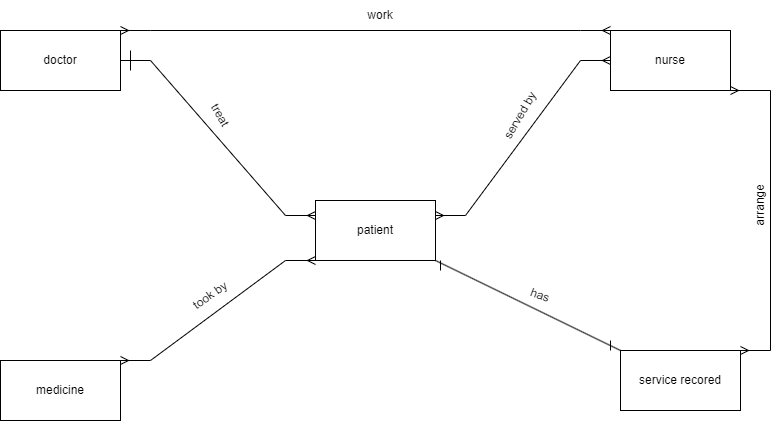

The diagram above was exported from draw.io. Its source (the exported page's mxGraphModel, read from the mxfile embedded in the PNG):
<mxGraphModel dx="1110" dy="631" grid="1" gridSize="10" guides="1" tooltips="1" connect="1" arrows="1" fold="1" page="1" pageScale="1" pageWidth="850" pageHeight="1100" math="0" shadow="0">
  <root>
    <mxCell id="0" />
    <mxCell id="1" parent="0" />
    <mxCell id="GvPBDBE2x_RDe7g3fnex-1" value="nurse" style="rounded=0;whiteSpace=wrap;html=1;" vertex="1" parent="1">
      <mxGeometry x="660" y="190" width="120" height="60" as="geometry" />
    </mxCell>
    <mxCell id="GvPBDBE2x_RDe7g3fnex-2" value="doctor" style="rounded=0;whiteSpace=wrap;html=1;" vertex="1" parent="1">
      <mxGeometry x="50" y="190" width="120" height="60" as="geometry" />
    </mxCell>
    <mxCell id="GvPBDBE2x_RDe7g3fnex-3" value="service recored" style="rounded=0;whiteSpace=wrap;html=1;" vertex="1" parent="1">
      <mxGeometry x="670" y="510" width="120" height="60" as="geometry" />
    </mxCell>
    <mxCell id="GvPBDBE2x_RDe7g3fnex-4" value="medicine" style="rounded=0;whiteSpace=wrap;html=1;" vertex="1" parent="1">
      <mxGeometry x="50" y="520" width="120" height="60" as="geometry" />
    </mxCell>
    <mxCell id="GvPBDBE2x_RDe7g3fnex-5" value="patient" style="rounded=0;whiteSpace=wrap;html=1;" vertex="1" parent="1">
      <mxGeometry x="365" y="360" width="120" height="60" as="geometry" />
    </mxCell>
    <mxCell id="GvPBDBE2x_RDe7g3fnex-7" value="" style="edgeStyle=entityRelationEdgeStyle;fontSize=12;html=1;endArrow=ERmany;rounded=0;exitX=1;exitY=0.5;exitDx=0;exitDy=0;entryX=0;entryY=0.25;entryDx=0;entryDy=0;" edge="1" parent="1" source="GvPBDBE2x_RDe7g3fnex-2" target="GvPBDBE2x_RDe7g3fnex-5">
      <mxGeometry width="100" height="100" relative="1" as="geometry">
        <mxPoint x="370" y="410" as="sourcePoint" />
        <mxPoint x="470" y="310" as="targetPoint" />
      </mxGeometry>
    </mxCell>
    <mxCell id="GvPBDBE2x_RDe7g3fnex-8" value="" style="edgeStyle=entityRelationEdgeStyle;fontSize=12;html=1;endArrow=ERmany;startArrow=ERmany;rounded=0;entryX=0;entryY=0.5;entryDx=0;entryDy=0;exitX=1;exitY=0.25;exitDx=0;exitDy=0;" edge="1" parent="1" source="GvPBDBE2x_RDe7g3fnex-5" target="GvPBDBE2x_RDe7g3fnex-1">
      <mxGeometry width="100" height="100" relative="1" as="geometry">
        <mxPoint x="370" y="410" as="sourcePoint" />
        <mxPoint x="470" y="310" as="targetPoint" />
      </mxGeometry>
    </mxCell>
    <mxCell id="GvPBDBE2x_RDe7g3fnex-9" value="" style="edgeStyle=entityRelationEdgeStyle;fontSize=12;html=1;endArrow=ERmany;startArrow=ERmany;rounded=0;exitX=1;exitY=0;exitDx=0;exitDy=0;entryX=0;entryY=0;entryDx=0;entryDy=0;" edge="1" parent="1" source="GvPBDBE2x_RDe7g3fnex-2" target="GvPBDBE2x_RDe7g3fnex-1">
      <mxGeometry width="100" height="100" relative="1" as="geometry">
        <mxPoint x="370" y="410" as="sourcePoint" />
        <mxPoint x="470" y="310" as="targetPoint" />
      </mxGeometry>
    </mxCell>
    <mxCell id="GvPBDBE2x_RDe7g3fnex-10" value="" style="edgeStyle=entityRelationEdgeStyle;fontSize=12;html=1;endArrow=ERmany;startArrow=ERmany;rounded=0;entryX=1;entryY=1;entryDx=0;entryDy=0;" edge="1" parent="1" target="GvPBDBE2x_RDe7g3fnex-1">
      <mxGeometry width="100" height="100" relative="1" as="geometry">
        <mxPoint x="790" y="510" as="sourcePoint" />
        <mxPoint x="470" y="310" as="targetPoint" />
      </mxGeometry>
    </mxCell>
    <mxCell id="GvPBDBE2x_RDe7g3fnex-11" value="" style="endArrow=none;html=1;rounded=0;exitX=1;exitY=1;exitDx=0;exitDy=0;entryX=0;entryY=0;entryDx=0;entryDy=0;" edge="1" parent="1" source="GvPBDBE2x_RDe7g3fnex-5" target="GvPBDBE2x_RDe7g3fnex-3">
      <mxGeometry width="50" height="50" relative="1" as="geometry">
        <mxPoint x="400" y="380" as="sourcePoint" />
        <mxPoint x="450" y="330" as="targetPoint" />
      </mxGeometry>
    </mxCell>
    <mxCell id="GvPBDBE2x_RDe7g3fnex-12" value="" style="edgeStyle=entityRelationEdgeStyle;fontSize=12;html=1;endArrow=ERmany;startArrow=ERmany;rounded=0;exitX=1;exitY=0;exitDx=0;exitDy=0;entryX=0;entryY=1;entryDx=0;entryDy=0;" edge="1" parent="1" source="GvPBDBE2x_RDe7g3fnex-4" target="GvPBDBE2x_RDe7g3fnex-5">
      <mxGeometry width="100" height="100" relative="1" as="geometry">
        <mxPoint x="370" y="410" as="sourcePoint" />
        <mxPoint x="470" y="310" as="targetPoint" />
      </mxGeometry>
    </mxCell>
    <mxCell id="GvPBDBE2x_RDe7g3fnex-14" value="" style="endArrow=none;html=1;rounded=0;" edge="1" parent="1">
      <mxGeometry width="50" height="50" relative="1" as="geometry">
        <mxPoint x="490" y="430" as="sourcePoint" />
        <mxPoint x="490" y="420" as="targetPoint" />
      </mxGeometry>
    </mxCell>
    <mxCell id="GvPBDBE2x_RDe7g3fnex-15" value="" style="endArrow=none;html=1;rounded=0;" edge="1" parent="1">
      <mxGeometry width="50" height="50" relative="1" as="geometry">
        <mxPoint x="660" y="510" as="sourcePoint" />
        <mxPoint x="660" y="500" as="targetPoint" />
      </mxGeometry>
    </mxCell>
    <mxCell id="GvPBDBE2x_RDe7g3fnex-16" value="" style="endArrow=none;html=1;rounded=0;" edge="1" parent="1">
      <mxGeometry width="50" height="50" relative="1" as="geometry">
        <mxPoint x="180" y="230" as="sourcePoint" />
        <mxPoint x="180" y="210" as="targetPoint" />
      </mxGeometry>
    </mxCell>
    <mxCell id="GvPBDBE2x_RDe7g3fnex-17" value="treat" style="text;html=1;strokeColor=none;fillColor=none;align=center;verticalAlign=middle;whiteSpace=wrap;rounded=0;rotation=60;" vertex="1" parent="1">
      <mxGeometry x="240" y="260" width="60" height="30" as="geometry" />
    </mxCell>
    <mxCell id="GvPBDBE2x_RDe7g3fnex-18" value="served by" style="text;html=1;strokeColor=none;fillColor=none;align=center;verticalAlign=middle;whiteSpace=wrap;rounded=0;rotation=-60;" vertex="1" parent="1">
      <mxGeometry x="540" y="260" width="60" height="30" as="geometry" />
    </mxCell>
    <mxCell id="GvPBDBE2x_RDe7g3fnex-19" value="work" style="text;html=1;strokeColor=none;fillColor=none;align=center;verticalAlign=middle;whiteSpace=wrap;rounded=0;" vertex="1" parent="1">
      <mxGeometry x="400" y="160" width="60" height="30" as="geometry" />
    </mxCell>
    <mxCell id="GvPBDBE2x_RDe7g3fnex-21" value="took by" style="text;html=1;strokeColor=none;fillColor=none;align=center;verticalAlign=middle;whiteSpace=wrap;rounded=0;rotation=-35;" vertex="1" parent="1">
      <mxGeometry x="230" y="440" width="60" height="30" as="geometry" />
    </mxCell>
    <mxCell id="GvPBDBE2x_RDe7g3fnex-22" value="has" style="text;html=1;strokeColor=none;fillColor=none;align=center;verticalAlign=middle;whiteSpace=wrap;rounded=0;rotation=20;" vertex="1" parent="1">
      <mxGeometry x="560" y="440" width="60" height="30" as="geometry" />
    </mxCell>
    <mxCell id="GvPBDBE2x_RDe7g3fnex-23" value="arrange" style="text;html=1;strokeColor=none;fillColor=none;align=center;verticalAlign=middle;whiteSpace=wrap;rounded=0;rotation=-90;" vertex="1" parent="1">
      <mxGeometry x="780" y="350" width="60" height="30" as="geometry" />
    </mxCell>
  </root>
</mxGraphModel>